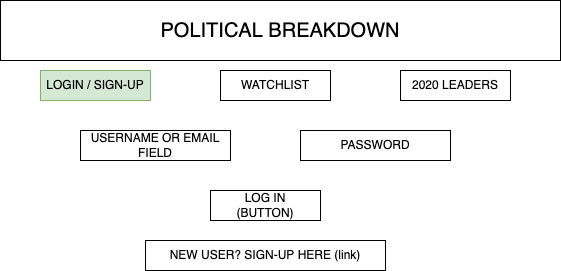

The diagram above was exported from draw.io. Its source (the exported page's mxGraphModel, read from the mxfile embedded in the PNG):
<mxGraphModel dx="1935" dy="1013" grid="1" gridSize="10" guides="1" tooltips="1" connect="1" arrows="1" fold="1" page="1" pageScale="1" pageWidth="850" pageHeight="1100" math="0" shadow="0">
  <root>
    <mxCell id="0" />
    <mxCell id="1" parent="0" />
    <mxCell id="uccjx5kyG_mR2OoMUWw5-1" value="&lt;font style=&quot;font-size: 20px&quot;&gt;POLITICAL BREAKDOWN&lt;/font&gt;" style="rounded=0;whiteSpace=wrap;html=1;" parent="1" vertex="1">
      <mxGeometry x="140" y="10" width="560" height="60" as="geometry" />
    </mxCell>
    <mxCell id="uccjx5kyG_mR2OoMUWw5-2" value="WATCHLIST" style="rounded=0;whiteSpace=wrap;html=1;" parent="1" vertex="1">
      <mxGeometry x="360" y="80" width="110" height="30" as="geometry" />
    </mxCell>
    <mxCell id="uccjx5kyG_mR2OoMUWw5-3" value="2020 LEADERS" style="rounded=0;whiteSpace=wrap;html=1;" parent="1" vertex="1">
      <mxGeometry x="540" y="80" width="110" height="30" as="geometry" />
    </mxCell>
    <mxCell id="uccjx5kyG_mR2OoMUWw5-4" value="LOGIN / SIGN-UP" style="rounded=0;whiteSpace=wrap;html=1;fillColor=#d5e8d4;strokeColor=#82b366;" parent="1" vertex="1">
      <mxGeometry x="180" y="80" width="110" height="30" as="geometry" />
    </mxCell>
    <mxCell id="2BuFWHLIQGI97Fq53W9Q-1" value="LOG IN&lt;br&gt;(BUTTON)" style="rounded=0;whiteSpace=wrap;html=1;" parent="1" vertex="1">
      <mxGeometry x="350" y="200" width="110" height="30" as="geometry" />
    </mxCell>
    <mxCell id="2BuFWHLIQGI97Fq53W9Q-2" value="USERNAME OR EMAIL FIELD" style="rounded=0;whiteSpace=wrap;html=1;" parent="1" vertex="1">
      <mxGeometry x="220" y="140" width="150" height="30" as="geometry" />
    </mxCell>
    <mxCell id="2BuFWHLIQGI97Fq53W9Q-3" value="PASSWORD" style="rounded=0;whiteSpace=wrap;html=1;" parent="1" vertex="1">
      <mxGeometry x="440" y="140" width="150" height="30" as="geometry" />
    </mxCell>
    <mxCell id="Nv3Q6gJflWO_cYxfUdCF-1" value="NEW USER? SIGN-UP HERE (link)" style="rounded=0;whiteSpace=wrap;html=1;" vertex="1" parent="1">
      <mxGeometry x="285" y="250" width="240" height="30" as="geometry" />
    </mxCell>
  </root>
</mxGraphModel>